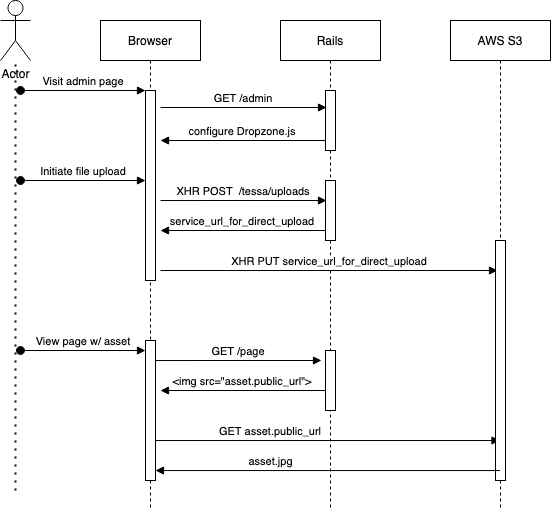

The diagram above was exported from draw.io. Its source (the exported page's mxGraphModel, read from the mxfile embedded in the PNG):
<mxGraphModel dx="1234" dy="791" grid="1" gridSize="10" guides="1" tooltips="1" connect="1" arrows="1" fold="1" page="1" pageScale="1" pageWidth="850" pageHeight="1100" math="0" shadow="0">
  <root>
    <mxCell id="0" />
    <mxCell id="1" parent="0" />
    <mxCell id="3nuBFxr9cyL0pnOWT2aG-1" value="Browser" style="shape=umlLifeline;perimeter=lifelinePerimeter;container=1;collapsible=0;recursiveResize=0;rounded=0;shadow=0;strokeWidth=1;" parent="1" vertex="1">
      <mxGeometry x="120" y="80" width="100" height="490" as="geometry" />
    </mxCell>
    <mxCell id="3nuBFxr9cyL0pnOWT2aG-2" value="" style="points=[];perimeter=orthogonalPerimeter;rounded=0;shadow=0;strokeWidth=1;" parent="3nuBFxr9cyL0pnOWT2aG-1" vertex="1">
      <mxGeometry x="45" y="70" width="10" height="190" as="geometry" />
    </mxCell>
    <mxCell id="3nuBFxr9cyL0pnOWT2aG-3" value="Visit admin page" style="verticalAlign=bottom;startArrow=oval;endArrow=block;startSize=8;shadow=0;strokeWidth=1;" parent="3nuBFxr9cyL0pnOWT2aG-1" target="3nuBFxr9cyL0pnOWT2aG-2" edge="1">
      <mxGeometry relative="1" as="geometry">
        <mxPoint x="-80" y="70" as="sourcePoint" />
      </mxGeometry>
    </mxCell>
    <mxCell id="Rllx0t33N5qn017bdxFH-18" value="XHR POST  /tessa/uploads" style="verticalAlign=bottom;endArrow=block;entryX=0.1;entryY=0.283;shadow=0;strokeWidth=1;entryDx=0;entryDy=0;entryPerimeter=0;" edge="1" parent="3nuBFxr9cyL0pnOWT2aG-1">
      <mxGeometry relative="1" as="geometry">
        <mxPoint x="60" y="180.01999999999998" as="sourcePoint" />
        <mxPoint x="226" y="180" as="targetPoint" />
      </mxGeometry>
    </mxCell>
    <mxCell id="Rllx0t33N5qn017bdxFH-24" value="" style="points=[];perimeter=orthogonalPerimeter;rounded=0;shadow=0;strokeWidth=1;" vertex="1" parent="3nuBFxr9cyL0pnOWT2aG-1">
      <mxGeometry x="45" y="320" width="10" height="140" as="geometry" />
    </mxCell>
    <mxCell id="Rllx0t33N5qn017bdxFH-25" value="GET /page" style="verticalAlign=bottom;endArrow=block;entryX=0.1;entryY=0.283;shadow=0;strokeWidth=1;entryDx=0;entryDy=0;entryPerimeter=0;" edge="1" parent="3nuBFxr9cyL0pnOWT2aG-1">
      <mxGeometry relative="1" as="geometry">
        <mxPoint x="55" y="340.02" as="sourcePoint" />
        <mxPoint x="221" y="340" as="targetPoint" />
      </mxGeometry>
    </mxCell>
    <mxCell id="Rllx0t33N5qn017bdxFH-27" value="&lt;img src=&quot;asset.public_url&quot;&gt;" style="verticalAlign=bottom;endArrow=block;entryX=1;entryY=0;shadow=0;strokeWidth=1;" edge="1" parent="3nuBFxr9cyL0pnOWT2aG-1">
      <mxGeometry relative="1" as="geometry">
        <mxPoint x="225" y="370" as="sourcePoint" />
        <mxPoint x="60" y="370" as="targetPoint" />
      </mxGeometry>
    </mxCell>
    <mxCell id="Rllx0t33N5qn017bdxFH-28" value="GET asset.public_url" style="verticalAlign=bottom;endArrow=block;shadow=0;strokeWidth=1;" edge="1" parent="3nuBFxr9cyL0pnOWT2aG-1" target="Rllx0t33N5qn017bdxFH-1">
      <mxGeometry x="-0.3324" relative="1" as="geometry">
        <mxPoint x="55" y="420.02" as="sourcePoint" />
        <mxPoint x="221" y="420" as="targetPoint" />
        <mxPoint as="offset" />
      </mxGeometry>
    </mxCell>
    <mxCell id="3nuBFxr9cyL0pnOWT2aG-5" value="Rails" style="shape=umlLifeline;perimeter=lifelinePerimeter;container=1;collapsible=0;recursiveResize=0;rounded=0;shadow=0;strokeWidth=1;" parent="1" vertex="1">
      <mxGeometry x="300" y="80" width="100" height="490" as="geometry" />
    </mxCell>
    <mxCell id="3nuBFxr9cyL0pnOWT2aG-6" value="" style="points=[];perimeter=orthogonalPerimeter;rounded=0;shadow=0;strokeWidth=1;" parent="3nuBFxr9cyL0pnOWT2aG-5" vertex="1">
      <mxGeometry x="45" y="70" width="10" height="60" as="geometry" />
    </mxCell>
    <mxCell id="Rllx0t33N5qn017bdxFH-21" value="" style="points=[];perimeter=orthogonalPerimeter;rounded=0;shadow=0;strokeWidth=1;" vertex="1" parent="3nuBFxr9cyL0pnOWT2aG-5">
      <mxGeometry x="45" y="160" width="10" height="60" as="geometry" />
    </mxCell>
    <mxCell id="Rllx0t33N5qn017bdxFH-26" value="" style="points=[];perimeter=orthogonalPerimeter;rounded=0;shadow=0;strokeWidth=1;" vertex="1" parent="3nuBFxr9cyL0pnOWT2aG-5">
      <mxGeometry x="45" y="330" width="10" height="60" as="geometry" />
    </mxCell>
    <mxCell id="3nuBFxr9cyL0pnOWT2aG-8" value="GET /admin" style="verticalAlign=bottom;endArrow=block;entryX=0.1;entryY=0.283;shadow=0;strokeWidth=1;entryDx=0;entryDy=0;entryPerimeter=0;" parent="1" target="3nuBFxr9cyL0pnOWT2aG-6" edge="1">
      <mxGeometry relative="1" as="geometry">
        <mxPoint x="180" y="167" as="sourcePoint" />
      </mxGeometry>
    </mxCell>
    <mxCell id="3nuBFxr9cyL0pnOWT2aG-9" value="configure Dropzone.js" style="verticalAlign=bottom;endArrow=block;entryX=1;entryY=0;shadow=0;strokeWidth=1;" parent="1" source="3nuBFxr9cyL0pnOWT2aG-6" edge="1">
      <mxGeometry relative="1" as="geometry">
        <mxPoint x="240" y="200" as="sourcePoint" />
        <mxPoint x="180" y="200" as="targetPoint" />
      </mxGeometry>
    </mxCell>
    <mxCell id="Rllx0t33N5qn017bdxFH-1" value="AWS S3" style="shape=umlLifeline;perimeter=lifelinePerimeter;container=1;collapsible=0;recursiveResize=0;rounded=0;shadow=0;strokeWidth=1;" vertex="1" parent="1">
      <mxGeometry x="470" y="80" width="100" height="490" as="geometry" />
    </mxCell>
    <mxCell id="Rllx0t33N5qn017bdxFH-15" value="Actor" style="shape=umlActor;verticalLabelPosition=bottom;verticalAlign=top;html=1;outlineConnect=0;" vertex="1" parent="1">
      <mxGeometry x="20" y="60" width="30" height="60" as="geometry" />
    </mxCell>
    <mxCell id="Rllx0t33N5qn017bdxFH-16" value="" style="endArrow=none;dashed=1;html=1;dashPattern=1 3;strokeWidth=2;rounded=0;" edge="1" parent="1" target="Rllx0t33N5qn017bdxFH-15">
      <mxGeometry width="50" height="50" relative="1" as="geometry">
        <mxPoint x="35" y="550" as="sourcePoint" />
        <mxPoint x="450" y="390" as="targetPoint" />
      </mxGeometry>
    </mxCell>
    <mxCell id="Rllx0t33N5qn017bdxFH-17" value="Initiate file upload" style="verticalAlign=bottom;startArrow=oval;endArrow=block;startSize=8;shadow=0;strokeWidth=1;" edge="1" parent="1">
      <mxGeometry relative="1" as="geometry">
        <mxPoint x="40" y="240" as="sourcePoint" />
        <mxPoint x="165" y="240" as="targetPoint" />
      </mxGeometry>
    </mxCell>
    <mxCell id="Rllx0t33N5qn017bdxFH-20" value="service_url_for_direct_upload" style="verticalAlign=bottom;endArrow=block;entryX=1;entryY=0;shadow=0;strokeWidth=1;" edge="1" parent="1">
      <mxGeometry relative="1" as="geometry">
        <mxPoint x="345" y="290" as="sourcePoint" />
        <mxPoint x="180" y="290" as="targetPoint" />
      </mxGeometry>
    </mxCell>
    <mxCell id="Rllx0t33N5qn017bdxFH-22" value="XHR PUT service_url_for_direct_upload" style="verticalAlign=bottom;endArrow=block;shadow=0;strokeWidth=1;entryX=0.2;entryY=0.125;entryDx=0;entryDy=0;entryPerimeter=0;" edge="1" parent="1" target="Rllx0t33N5qn017bdxFH-2">
      <mxGeometry relative="1" as="geometry">
        <mxPoint x="180" y="330.02" as="sourcePoint" />
        <mxPoint x="520" y="330" as="targetPoint" />
      </mxGeometry>
    </mxCell>
    <mxCell id="Rllx0t33N5qn017bdxFH-2" value="" style="points=[];perimeter=orthogonalPerimeter;rounded=0;shadow=0;strokeWidth=1;" vertex="1" parent="1">
      <mxGeometry x="515" y="300" width="10" height="240" as="geometry" />
    </mxCell>
    <mxCell id="Rllx0t33N5qn017bdxFH-23" value="View page w/ asset" style="verticalAlign=bottom;startArrow=oval;endArrow=block;startSize=8;shadow=0;strokeWidth=1;" edge="1" parent="1">
      <mxGeometry relative="1" as="geometry">
        <mxPoint x="40" y="410" as="sourcePoint" />
        <mxPoint x="165" y="410" as="targetPoint" />
      </mxGeometry>
    </mxCell>
    <mxCell id="Rllx0t33N5qn017bdxFH-29" value="asset.jpg" style="verticalAlign=bottom;endArrow=block;entryX=1;entryY=0.929;shadow=0;strokeWidth=1;entryDx=0;entryDy=0;entryPerimeter=0;" edge="1" parent="1" source="Rllx0t33N5qn017bdxFH-1" target="Rllx0t33N5qn017bdxFH-24">
      <mxGeometry x="0.3324" relative="1" as="geometry">
        <mxPoint x="355" y="530" as="sourcePoint" />
        <mxPoint x="190" y="530" as="targetPoint" />
        <mxPoint x="1" as="offset" />
      </mxGeometry>
    </mxCell>
  </root>
</mxGraphModel>